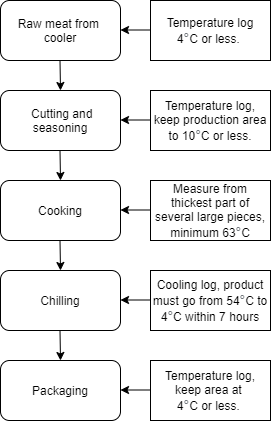

The diagram above was exported from draw.io. Its source (the exported page's mxGraphModel, read from the mxfile embedded in the PNG):
<mxGraphModel dx="1359" dy="834" grid="1" gridSize="10" guides="1" tooltips="1" connect="1" arrows="1" fold="1" page="1" pageScale="1" pageWidth="827" pageHeight="1169" math="0" shadow="0">
  <root>
    <mxCell id="0" />
    <mxCell id="1" parent="0" />
    <mxCell id="bWq_3ZkzPqYtCdaRdEDL-1" value="Raw meat from &lt;br&gt;cooler" style="rounded=1;whiteSpace=wrap;html=1;" vertex="1" parent="1">
      <mxGeometry x="160" y="40" width="120" height="60" as="geometry" />
    </mxCell>
    <mxCell id="bWq_3ZkzPqYtCdaRdEDL-4" value="" style="endArrow=classic;html=1;" edge="1" parent="1">
      <mxGeometry width="50" height="50" relative="1" as="geometry">
        <mxPoint x="219.5" y="100" as="sourcePoint" />
        <mxPoint x="220" y="130" as="targetPoint" />
      </mxGeometry>
    </mxCell>
    <mxCell id="bWq_3ZkzPqYtCdaRdEDL-5" value="&amp;nbsp;Cutting and seasoning" style="rounded=1;whiteSpace=wrap;html=1;" vertex="1" parent="1">
      <mxGeometry x="160" y="130" width="120" height="60" as="geometry" />
    </mxCell>
    <mxCell id="bWq_3ZkzPqYtCdaRdEDL-13" value="" style="endArrow=classic;html=1;" edge="1" parent="1">
      <mxGeometry width="50" height="50" relative="1" as="geometry">
        <mxPoint x="219.5" y="190" as="sourcePoint" />
        <mxPoint x="220" y="220" as="targetPoint" />
      </mxGeometry>
    </mxCell>
    <mxCell id="bWq_3ZkzPqYtCdaRdEDL-14" value="" style="endArrow=classic;html=1;" edge="1" parent="1">
      <mxGeometry width="50" height="50" relative="1" as="geometry">
        <mxPoint x="219.5" y="280" as="sourcePoint" />
        <mxPoint x="220" y="310" as="targetPoint" />
      </mxGeometry>
    </mxCell>
    <mxCell id="bWq_3ZkzPqYtCdaRdEDL-15" value="" style="endArrow=classic;html=1;" edge="1" parent="1">
      <mxGeometry width="50" height="50" relative="1" as="geometry">
        <mxPoint x="219.5" y="370" as="sourcePoint" />
        <mxPoint x="220" y="400" as="targetPoint" />
      </mxGeometry>
    </mxCell>
    <mxCell id="bWq_3ZkzPqYtCdaRdEDL-16" value="" style="endArrow=classic;html=1;" edge="1" parent="1">
      <mxGeometry width="50" height="50" relative="1" as="geometry">
        <mxPoint x="310" y="69.5" as="sourcePoint" />
        <mxPoint x="280" y="69.5" as="targetPoint" />
      </mxGeometry>
    </mxCell>
    <mxCell id="bWq_3ZkzPqYtCdaRdEDL-22" value="Cooking" style="rounded=1;whiteSpace=wrap;html=1;" vertex="1" parent="1">
      <mxGeometry x="160" y="220" width="120" height="60" as="geometry" />
    </mxCell>
    <mxCell id="bWq_3ZkzPqYtCdaRdEDL-23" value="Chilling" style="rounded=1;whiteSpace=wrap;html=1;" vertex="1" parent="1">
      <mxGeometry x="160" y="310" width="120" height="60" as="geometry" />
    </mxCell>
    <mxCell id="bWq_3ZkzPqYtCdaRdEDL-24" value="Packaging" style="rounded=1;whiteSpace=wrap;html=1;" vertex="1" parent="1">
      <mxGeometry x="160" y="400" width="120" height="60" as="geometry" />
    </mxCell>
    <mxCell id="bWq_3ZkzPqYtCdaRdEDL-25" value="" style="endArrow=classic;html=1;" edge="1" parent="1">
      <mxGeometry width="50" height="50" relative="1" as="geometry">
        <mxPoint x="310" y="159.5" as="sourcePoint" />
        <mxPoint x="280" y="159.5" as="targetPoint" />
      </mxGeometry>
    </mxCell>
    <mxCell id="bWq_3ZkzPqYtCdaRdEDL-26" value="" style="endArrow=classic;html=1;" edge="1" parent="1">
      <mxGeometry width="50" height="50" relative="1" as="geometry">
        <mxPoint x="310" y="249.5" as="sourcePoint" />
        <mxPoint x="280" y="249.5" as="targetPoint" />
      </mxGeometry>
    </mxCell>
    <mxCell id="bWq_3ZkzPqYtCdaRdEDL-27" value="" style="endArrow=classic;html=1;" edge="1" parent="1">
      <mxGeometry width="50" height="50" relative="1" as="geometry">
        <mxPoint x="310" y="339.5" as="sourcePoint" />
        <mxPoint x="280" y="339.5" as="targetPoint" />
      </mxGeometry>
    </mxCell>
    <mxCell id="bWq_3ZkzPqYtCdaRdEDL-28" value="" style="endArrow=classic;html=1;" edge="1" parent="1">
      <mxGeometry width="50" height="50" relative="1" as="geometry">
        <mxPoint x="310" y="429.5" as="sourcePoint" />
        <mxPoint x="280" y="429.5" as="targetPoint" />
      </mxGeometry>
    </mxCell>
    <mxCell id="bWq_3ZkzPqYtCdaRdEDL-38" value="Temperature log&lt;br&gt;4&lt;span style=&quot;color: rgb(112 , 117 , 122) ; font-family: &amp;#34;arial&amp;#34; , sans-serif ; font-size: 14px ; text-align: left ; background-color: rgb(255 , 255 , 255)&quot;&gt;°&lt;/span&gt;C or less.&amp;nbsp;" style="rounded=0;whiteSpace=wrap;html=1;" vertex="1" parent="1">
      <mxGeometry x="310" y="40" width="120" height="60" as="geometry" />
    </mxCell>
    <mxCell id="bWq_3ZkzPqYtCdaRdEDL-40" value="Temperature log,&lt;br&gt;keep production area to 10&lt;span style=&quot;color: rgb(112 , 117 , 122) ; font-family: &amp;#34;arial&amp;#34; , sans-serif ; font-size: 14px ; text-align: left ; background-color: rgb(255 , 255 , 255)&quot;&gt;°&lt;/span&gt;C or less." style="rounded=0;whiteSpace=wrap;html=1;" vertex="1" parent="1">
      <mxGeometry x="310" y="130" width="120" height="60" as="geometry" />
    </mxCell>
    <mxCell id="bWq_3ZkzPqYtCdaRdEDL-41" value="Measure from thickest part of several large pieces, minimum 63&lt;span style=&quot;color: rgb(112 , 117 , 122) ; font-family: &amp;#34;arial&amp;#34; , sans-serif ; font-size: 14px ; text-align: left ; background-color: rgb(255 , 255 , 255)&quot;&gt;°&lt;/span&gt;C" style="rounded=0;whiteSpace=wrap;html=1;" vertex="1" parent="1">
      <mxGeometry x="310" y="220" width="120" height="60" as="geometry" />
    </mxCell>
    <mxCell id="bWq_3ZkzPqYtCdaRdEDL-42" value="Cooling log, product must go from 54&lt;span style=&quot;color: rgb(112 , 117 , 122) ; font-family: &amp;#34;arial&amp;#34; , sans-serif ; font-size: 14px ; text-align: left ; background-color: rgb(255 , 255 , 255)&quot;&gt;°&lt;/span&gt;C to 4&lt;span style=&quot;color: rgb(112 , 117 , 122) ; font-family: &amp;#34;arial&amp;#34; , sans-serif ; font-size: 14px ; text-align: left ; background-color: rgb(255 , 255 , 255)&quot;&gt;°&lt;/span&gt;C within 7 hours" style="rounded=0;whiteSpace=wrap;html=1;" vertex="1" parent="1">
      <mxGeometry x="310" y="310" width="120" height="60" as="geometry" />
    </mxCell>
    <mxCell id="bWq_3ZkzPqYtCdaRdEDL-43" value="&lt;span&gt;Temperature log, keep area at&amp;nbsp;&lt;/span&gt;&lt;br&gt;&lt;span&gt;4&lt;/span&gt;&lt;span style=&quot;color: rgb(112 , 117 , 122) ; font-family: &amp;#34;arial&amp;#34; , sans-serif ; font-size: 14px ; text-align: left ; background-color: rgb(255 , 255 , 255)&quot;&gt;°&lt;/span&gt;&lt;span&gt;C or less.&amp;nbsp;&lt;/span&gt;" style="rounded=0;whiteSpace=wrap;html=1;" vertex="1" parent="1">
      <mxGeometry x="310" y="400" width="120" height="60" as="geometry" />
    </mxCell>
  </root>
</mxGraphModel>